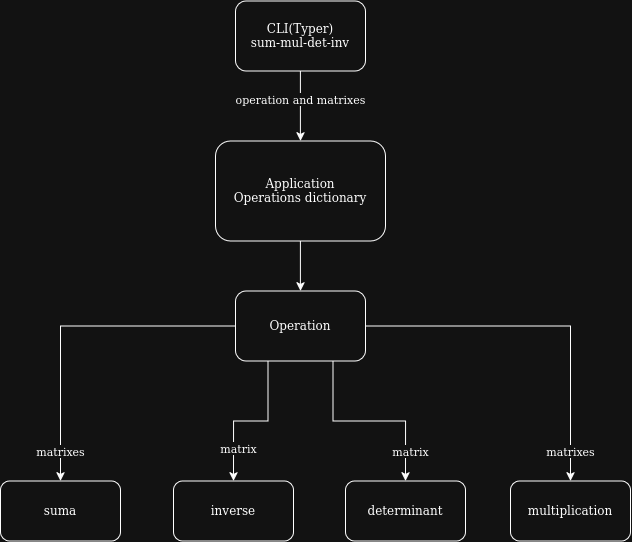

The diagram above was exported from draw.io. Its source (the exported page's mxGraphModel, read from the mxfile embedded in the PNG):
<mxGraphModel dx="654" dy="780" grid="1" gridSize="10" guides="1" tooltips="1" connect="1" arrows="1" fold="1" page="1" pageScale="1" pageWidth="850" pageHeight="1100" math="0" shadow="0">
  <root>
    <mxCell id="0" />
    <mxCell id="1" parent="0" />
    <mxCell id="5qvRpLajrzzfaq4ZArNE-8" edge="1" parent="1" source="5qvRpLajrzzfaq4ZArNE-1" style="edgeStyle=orthogonalEdgeStyle;rounded=0;orthogonalLoop=1;jettySize=auto;html=1;" target="5qvRpLajrzzfaq4ZArNE-2" value="">
      <mxGeometry relative="1" as="geometry" />
    </mxCell>
    <mxCell id="5qvRpLajrzzfaq4ZArNE-10" connectable="0" parent="5qvRpLajrzzfaq4ZArNE-8" style="edgeLabel;html=1;align=center;verticalAlign=middle;resizable=0;points=[];" value="operation and matrixes" vertex="1">
      <mxGeometry relative="1" x="-0.1714" as="geometry">
        <mxPoint as="offset" />
      </mxGeometry>
    </mxCell>
    <mxCell id="5qvRpLajrzzfaq4ZArNE-1" parent="1" style="rounded=1;whiteSpace=wrap;html=1;" value="&lt;div&gt;CLI(Typer)&lt;/div&gt;sum-mul-det-inv" vertex="1">
      <mxGeometry height="70" width="130" x="255" y="30" as="geometry" />
    </mxCell>
    <mxCell id="5qvRpLajrzzfaq4ZArNE-9" edge="1" parent="1" source="5qvRpLajrzzfaq4ZArNE-2" style="edgeStyle=orthogonalEdgeStyle;rounded=0;orthogonalLoop=1;jettySize=auto;html=1;" target="5qvRpLajrzzfaq4ZArNE-7" value="">
      <mxGeometry relative="1" as="geometry" />
    </mxCell>
    <mxCell id="5qvRpLajrzzfaq4ZArNE-2" parent="1" style="rounded=1;whiteSpace=wrap;html=1;" value="&lt;div&gt;Application&lt;/div&gt;&lt;div&gt;Operations dictionary&lt;/div&gt;" vertex="1">
      <mxGeometry height="100" width="170" x="235" y="170" as="geometry" />
    </mxCell>
    <mxCell id="5qvRpLajrzzfaq4ZArNE-3" parent="1" style="rounded=1;whiteSpace=wrap;html=1;" value="suma" vertex="1">
      <mxGeometry height="60" width="120" x="20" y="510" as="geometry" />
    </mxCell>
    <mxCell id="5qvRpLajrzzfaq4ZArNE-4" parent="1" style="rounded=1;whiteSpace=wrap;html=1;" value="inverse" vertex="1">
      <mxGeometry height="60" width="120" x="193" y="510" as="geometry" />
    </mxCell>
    <mxCell id="5qvRpLajrzzfaq4ZArNE-5" parent="1" style="rounded=1;whiteSpace=wrap;html=1;" value="determinant" vertex="1">
      <mxGeometry height="60" width="120" x="365" y="510" as="geometry" />
    </mxCell>
    <mxCell id="5qvRpLajrzzfaq4ZArNE-6" parent="1" style="rounded=1;whiteSpace=wrap;html=1;" value="multiplication" vertex="1">
      <mxGeometry height="60" width="120" x="530" y="510" as="geometry" />
    </mxCell>
    <mxCell id="5qvRpLajrzzfaq4ZArNE-11" edge="1" parent="1" source="5qvRpLajrzzfaq4ZArNE-7" style="edgeStyle=orthogonalEdgeStyle;rounded=0;orthogonalLoop=1;jettySize=auto;html=1;entryX=0.5;entryY=0;entryDx=0;entryDy=0;" target="5qvRpLajrzzfaq4ZArNE-3">
      <mxGeometry relative="1" as="geometry" />
    </mxCell>
    <mxCell id="5qvRpLajrzzfaq4ZArNE-18" connectable="0" parent="5qvRpLajrzzfaq4ZArNE-11" style="edgeLabel;html=1;align=center;verticalAlign=middle;resizable=0;points=[];" value="matrixes" vertex="1">
      <mxGeometry relative="1" x="0.563" y="1" as="geometry">
        <mxPoint x="-1" y="42" as="offset" />
      </mxGeometry>
    </mxCell>
    <mxCell id="5qvRpLajrzzfaq4ZArNE-12" edge="1" parent="1" source="5qvRpLajrzzfaq4ZArNE-7" style="edgeStyle=orthogonalEdgeStyle;rounded=0;orthogonalLoop=1;jettySize=auto;html=1;entryX=0.5;entryY=0;entryDx=0;entryDy=0;exitX=0.25;exitY=1;exitDx=0;exitDy=0;" target="5qvRpLajrzzfaq4ZArNE-4">
      <mxGeometry relative="1" as="geometry" />
    </mxCell>
    <mxCell id="5qvRpLajrzzfaq4ZArNE-16" connectable="0" parent="5qvRpLajrzzfaq4ZArNE-12" style="edgeLabel;html=1;align=center;verticalAlign=middle;resizable=0;points=[];" value="matrix" vertex="1">
      <mxGeometry relative="1" x="0.5844" y="5" as="geometry">
        <mxPoint as="offset" />
      </mxGeometry>
    </mxCell>
    <mxCell id="5qvRpLajrzzfaq4ZArNE-13" edge="1" parent="1" source="5qvRpLajrzzfaq4ZArNE-7" style="edgeStyle=orthogonalEdgeStyle;rounded=0;orthogonalLoop=1;jettySize=auto;html=1;entryX=0.5;entryY=0;entryDx=0;entryDy=0;" target="5qvRpLajrzzfaq4ZArNE-6">
      <mxGeometry relative="1" as="geometry" />
    </mxCell>
    <mxCell id="5qvRpLajrzzfaq4ZArNE-19" connectable="0" parent="5qvRpLajrzzfaq4ZArNE-13" style="edgeLabel;html=1;align=center;verticalAlign=middle;resizable=0;points=[];" value="&lt;div&gt;matrixes&lt;/div&gt;" vertex="1">
      <mxGeometry relative="1" x="0.5677" y="7" as="geometry">
        <mxPoint x="-7" y="48" as="offset" />
      </mxGeometry>
    </mxCell>
    <mxCell id="5qvRpLajrzzfaq4ZArNE-7" parent="1" style="rounded=1;whiteSpace=wrap;html=1;" value="Operation" vertex="1">
      <mxGeometry height="70" width="130" x="255" y="320" as="geometry" />
    </mxCell>
    <mxCell id="5qvRpLajrzzfaq4ZArNE-14" edge="1" parent="1" source="5qvRpLajrzzfaq4ZArNE-7" style="edgeStyle=orthogonalEdgeStyle;rounded=0;orthogonalLoop=1;jettySize=auto;html=1;exitX=0.75;exitY=1;exitDx=0;exitDy=0;entryX=0.5;entryY=0;entryDx=0;entryDy=0;" target="5qvRpLajrzzfaq4ZArNE-5">
      <mxGeometry relative="1" as="geometry">
        <mxPoint x="360" y="400" as="sourcePoint" />
        <mxPoint x="431.96" y="500" as="targetPoint" />
      </mxGeometry>
    </mxCell>
    <mxCell id="5qvRpLajrzzfaq4ZArNE-15" connectable="0" parent="5qvRpLajrzzfaq4ZArNE-14" style="edgeLabel;html=1;align=center;verticalAlign=middle;resizable=0;points=[];" value="matrix" vertex="1">
      <mxGeometry relative="1" x="0.5776" y="5" as="geometry">
        <mxPoint y="11" as="offset" />
      </mxGeometry>
    </mxCell>
  </root>
</mxGraphModel>